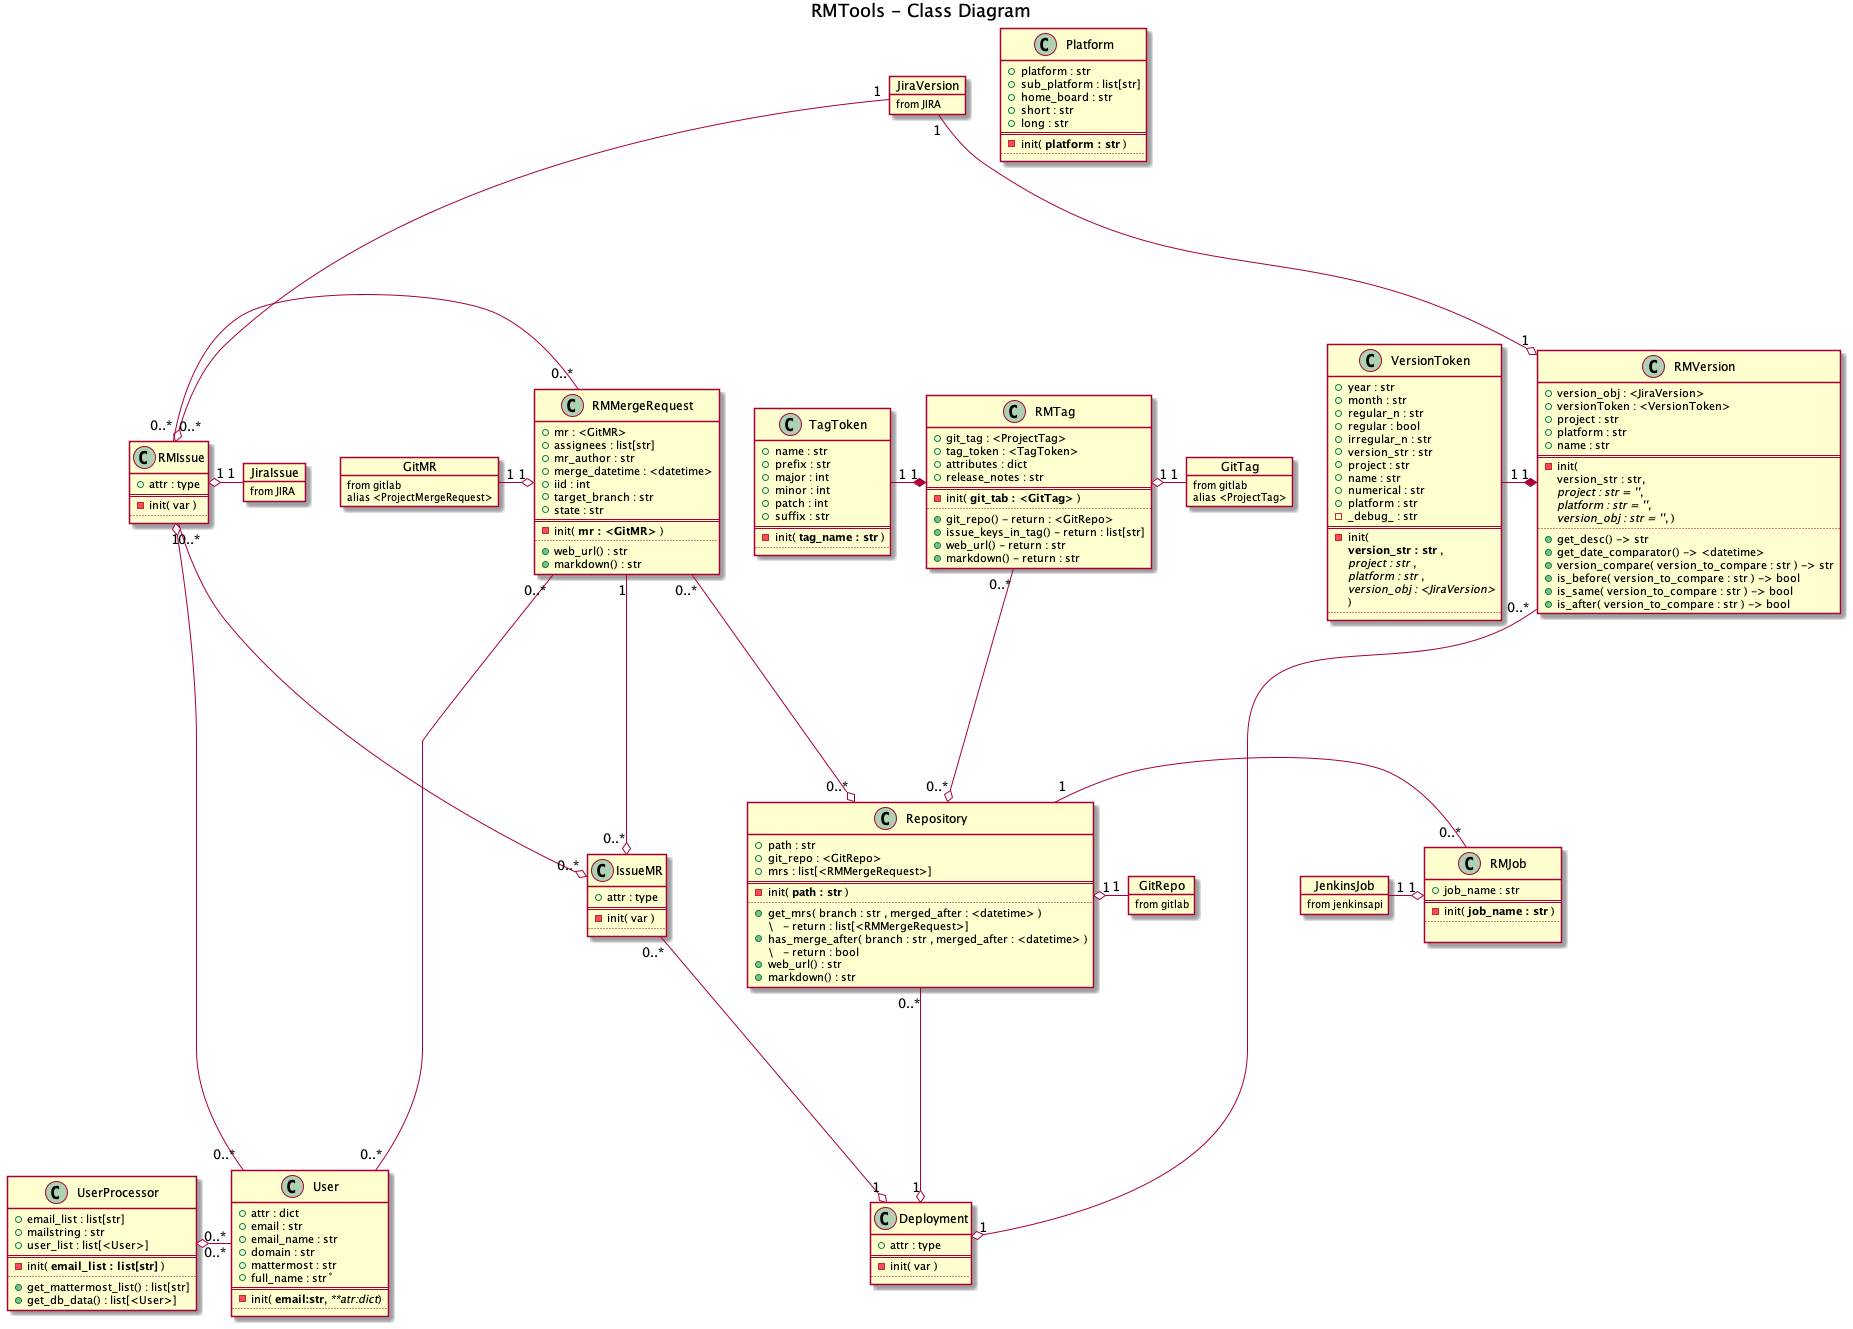

The diagram above was rendered by PlantUML. Its source (embedded in the PNG):
@startuml

title RMTools - Class Diagram


class User {
  + attr : dict 
  + email : str
  + email_name : str
  + domain : str
  + mattermost : str
  + full_name : str˚
  ==
  - init( **email:str**, //**atr:dict//)
  ..
}

class UserProcessor {
  + email_list : list[str]
  + mailstring : str
  + user_list : list[<User>]
  ==
  - init( **email_list : list[str]** )
  ..
  + get_mattermost_list() : list[str]
  + get_db_data() : list[<User>]
}

class VersionToken {
  + year : str
  + month : str
  + regular_n : str
  + regular : bool
  + irregular_n : str
  + version_str : str
  + project : str
  + name : str
  + numerical : str
  + platform : str
  - _debug_ : str
  ==
  - init( 
  **version_str : str** , 
  //project : str// , 
  //platform : str// ,
  //version_obj : <JiraVersion>//
  )
  ..
}

class Platform{
  + platform : str
  + sub_platform : list[str]
  + home_board : str
  + short : str
  + long : str
  ==
  - init( **platform : str** )
  ..
}


class RMVersion {
  + version_obj : <JiraVersion>
  + versionToken : <VersionToken>
  + project : str
  + platform : str
  + name : str
  ==
  - init(
    version_str : str,
    //project : str = ''//,
    //platform : str = ''//,
    //version_obj : str = ''//, )
  ..
  + get_desc() -> str
  + get_date_comparator() -> <datetime>
  + version_compare( version_to_compare : str ) -> str
  + is_before( version_to_compare : str ) -> bool
  + is_same( version_to_compare : str ) -> bool
  + is_after( version_to_compare : str ) -> bool
}

object JiraVersion {
  from JIRA
}

class Deployment {
  + attr : type
  ==
  - init( var )
  ..
}

class IssueMR {
  + attr : type
  ==
  - init( var )
  ..
}

class RMIssue {
  + attr : type
  ==
  - init( var )
  ..
}

object JiraIssue {
  from JIRA
}


class RMMergeRequest {
  + mr : <GitMR>
  + assignees : list[str]
  + mr_author : str
  + merge_datetime : <datetime>
  + iid : int
  + target_branch : str
  + state : str
  ==
  - init( **mr : <GitMR>** )
  ..
  + web_url() : str
  + markdown() : str
}

object GitMR {
    from gitlab 
    alias <ProjectMergeRequest>
}

class Repository {
  + path : str
  + git_repo : <GitRepo>
  + mrs : list[<RMMergeRequest>]
  ==
  - init( **path : str** )
  ..
  + get_mrs( branch : str , merged_after : <datetime> ) 
    \   - return : list[<RMMergeRequest>]
  + has_merge_after( branch : str , merged_after : <datetime> ) 
    \   - return : bool
  + web_url() : str
  + markdown() : str
}

object GitRepo {
    from gitlab
}


class RMJob {
  + job_name : str
  ==
  - init( **job_name : str** )
  ..
  
}

object JenkinsJob {
    from jenkinsapi
}


class RMTag {
  + git_tag : <ProjectTag>
  + tag_token : <TagToken>
  + attributes : dict
  + release_notes : str
  ==
  - init( **git_tab : <GitTag>** )
  ..
  + git_repo() - return : <GitRepo>
  + issue_keys_in_tag() - return : list[str]
  + web_url() - return : str
  + markdown() - return : str
}

object GitTag {
    from gitlab 
    alias <ProjectTag>
}


class TagToken {
  + name : str
  + prefix : str
  + major : int
  + minor : int
  + patch : int
  + suffix : str
  ==
  - init( **tag_name : str** )
  ..
}






User            "0..*"  --left--o   "0..*"  UserProcessor

RMMergeRequest  "1"     --down--o   "0..*"  IssueMR 
RMIssue         "1"     --down--o   "0..*"  IssueMR 

User            "0..*"  --down--o   "0..*"  RMIssue 
JiraIssue       "1"     --left--o   "1"     RMIssue 
JiraVersion     "1"     --down--o   "0..*"  RMIssue 

User            "0..*"  ----up---   "0..*"  RMMergeRequest
GitMR           "1"     --right-o   "1"     RMMergeRequest

RMIssue         "0..*"  --right--   "0..*"  RMMergeRequest

RMMergeRequest    "0..*"  --down--o   "0..*"  Repository 
RMTag           "0..*"  --down--o   "0..*"  Repository
GitRepo         "1"     --left--o   "1"     Repository

TagToken        "1"     --right-*   "1"     RMTag
GitTag          "1"     --left--o   "1"     RMTag

RMJob           "0..*"  --left---   "1"     Repository

JenkinsJob      "1"     --right-o   "1"     RMJob

VersionToken    "1"     --right--*  "1"     RMVersion
JiraVersion     "1"     --down--o   "1"     RMVersion

IssueMR         "0..*"  --down--o   "1"     Deployment 
Repository      "0..*"  --down--o   "1"     Deployment
RMVersion       "0..*"  --down--o   "1"     Deployment

@enduml